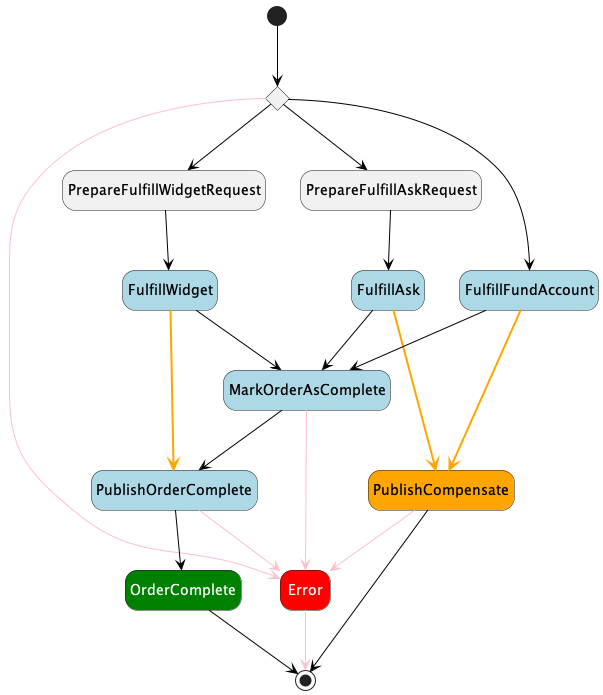

The diagram above was rendered by PlantUML. Its source (embedded in the PNG):
@startuml
hide empty description
skinparam LineBackgroundColor #black
skinparam ArrowColor #black
skinparam state {
    BackgroundColor<<aslFail>> #red
    FontColor<<aslFail>> #white

    BackgroundColor<<aslTask>> #lightblue
    BackgroundColor<<Compensate>> #orange

    BackgroundColor<<aslSucceed>> #green
    FontColor<<aslSucceed>> #white
}
state "Dispatch by type of item" as state1<<Choice>>
state "PrepareFulfillWidgetRequest" as state2<<aslPass>>
state "PrepareFulfillAskRequest" as state3<<aslPass>>
state "FulfillWidget" as state4<<aslTask>>
state "FulfillAsk" as state5<<aslTask>>
state "FulfillFundAccount" as state6<<aslTask>>
state "MarkOrderAsComplete" as state7<<aslTask>>
state "Error" as state8<<aslFail>>
state "PublishOrderComplete" as state9<<aslTask>>
state "OrderComplete" as state10<<aslSucceed>>
state "PublishCompensate" as state11<<Compensate>>
[*] --> state1
state1 --> state2
state1 --> state3
state1 --> state6
state1 -[#pink]-> state8
state2 --> state4
state3 --> state5
state4 --> state7
state4 -[bold,#orange]-> state9
state5 --> state7
state5 -[bold,#orange]-> state11
state6 --> state7
state6 -[bold,#orange]-> state11
state7 --> state9
state7 -[#pink]-> state8
state8 -[#pink]-> [*]
state9 --> state10
state9 -[#pink]-> state8
state10 --> [*]
state11 --> [*]
state11 -[#pink]-> state8
@enduml